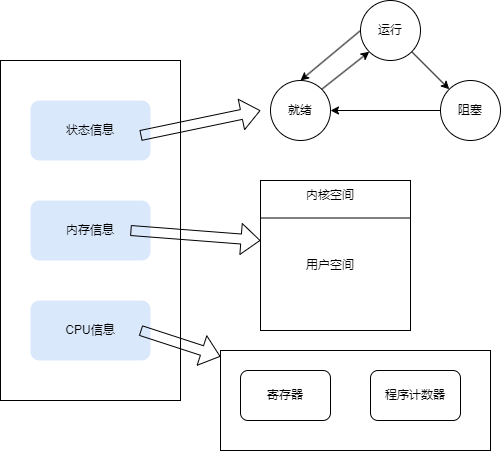

The diagram above was exported from draw.io. Its source (the exported page's mxGraphModel, read from the mxfile embedded in the PNG):
<mxGraphModel dx="1426" dy="785" grid="1" gridSize="10" guides="1" tooltips="1" connect="1" arrows="1" fold="1" page="1" pageScale="1" pageWidth="827" pageHeight="1169" math="0" shadow="0">
  <root>
    <mxCell id="0" />
    <mxCell id="1" parent="0" />
    <mxCell id="quhWeelnOIaDGIPS3_3h-1" value="" style="rounded=0;whiteSpace=wrap;html=1;" vertex="1" parent="1">
      <mxGeometry x="160" y="200" width="180" height="340" as="geometry" />
    </mxCell>
    <mxCell id="quhWeelnOIaDGIPS3_3h-2" value="状态信息" style="rounded=1;whiteSpace=wrap;html=1;fillColor=#dae8fc;strokeColor=none;" vertex="1" parent="1">
      <mxGeometry x="190" y="240" width="120" height="60" as="geometry" />
    </mxCell>
    <mxCell id="quhWeelnOIaDGIPS3_3h-3" value="内存信息" style="rounded=1;whiteSpace=wrap;html=1;fillColor=#dae8fc;strokeColor=none;" vertex="1" parent="1">
      <mxGeometry x="190" y="340" width="120" height="60" as="geometry" />
    </mxCell>
    <mxCell id="quhWeelnOIaDGIPS3_3h-4" value="CPU信息" style="rounded=1;whiteSpace=wrap;html=1;fillColor=#dae8fc;strokeColor=none;" vertex="1" parent="1">
      <mxGeometry x="190" y="440" width="120" height="60" as="geometry" />
    </mxCell>
    <mxCell id="quhWeelnOIaDGIPS3_3h-6" value="运行" style="ellipse;whiteSpace=wrap;html=1;aspect=fixed;" vertex="1" parent="1">
      <mxGeometry x="520" y="140" width="60" height="60" as="geometry" />
    </mxCell>
    <mxCell id="quhWeelnOIaDGIPS3_3h-7" value="就绪" style="ellipse;whiteSpace=wrap;html=1;aspect=fixed;" vertex="1" parent="1">
      <mxGeometry x="430" y="220" width="60" height="60" as="geometry" />
    </mxCell>
    <mxCell id="quhWeelnOIaDGIPS3_3h-8" value="阻塞" style="ellipse;whiteSpace=wrap;html=1;aspect=fixed;" vertex="1" parent="1">
      <mxGeometry x="600" y="220" width="60" height="60" as="geometry" />
    </mxCell>
    <mxCell id="quhWeelnOIaDGIPS3_3h-10" value="" style="endArrow=classic;html=1;rounded=0;exitX=1;exitY=1;exitDx=0;exitDy=0;entryX=0;entryY=0;entryDx=0;entryDy=0;" edge="1" parent="1" source="quhWeelnOIaDGIPS3_3h-6" target="quhWeelnOIaDGIPS3_3h-8">
      <mxGeometry width="50" height="50" relative="1" as="geometry">
        <mxPoint x="390" y="430" as="sourcePoint" />
        <mxPoint x="440" y="380" as="targetPoint" />
      </mxGeometry>
    </mxCell>
    <mxCell id="quhWeelnOIaDGIPS3_3h-11" value="" style="endArrow=classic;html=1;rounded=0;exitX=0;exitY=0.5;exitDx=0;exitDy=0;" edge="1" parent="1" source="quhWeelnOIaDGIPS3_3h-8" target="quhWeelnOIaDGIPS3_3h-7">
      <mxGeometry width="50" height="50" relative="1" as="geometry">
        <mxPoint x="390" y="430" as="sourcePoint" />
        <mxPoint x="440" y="380" as="targetPoint" />
      </mxGeometry>
    </mxCell>
    <mxCell id="quhWeelnOIaDGIPS3_3h-12" value="" style="endArrow=classic;html=1;rounded=0;exitX=1;exitY=0;exitDx=0;exitDy=0;entryX=0;entryY=1;entryDx=0;entryDy=0;" edge="1" parent="1" source="quhWeelnOIaDGIPS3_3h-7" target="quhWeelnOIaDGIPS3_3h-6">
      <mxGeometry width="50" height="50" relative="1" as="geometry">
        <mxPoint x="390" y="430" as="sourcePoint" />
        <mxPoint x="440" y="380" as="targetPoint" />
      </mxGeometry>
    </mxCell>
    <mxCell id="quhWeelnOIaDGIPS3_3h-13" value="" style="endArrow=classic;html=1;rounded=0;exitX=0;exitY=0.5;exitDx=0;exitDy=0;entryX=0.5;entryY=0;entryDx=0;entryDy=0;" edge="1" parent="1" source="quhWeelnOIaDGIPS3_3h-6" target="quhWeelnOIaDGIPS3_3h-7">
      <mxGeometry width="50" height="50" relative="1" as="geometry">
        <mxPoint x="390" y="430" as="sourcePoint" />
        <mxPoint x="440" y="380" as="targetPoint" />
      </mxGeometry>
    </mxCell>
    <mxCell id="quhWeelnOIaDGIPS3_3h-14" value="" style="shape=flexArrow;endArrow=classic;html=1;rounded=0;" edge="1" parent="1">
      <mxGeometry width="50" height="50" relative="1" as="geometry">
        <mxPoint x="300" y="275" as="sourcePoint" />
        <mxPoint x="420" y="250" as="targetPoint" />
      </mxGeometry>
    </mxCell>
    <mxCell id="quhWeelnOIaDGIPS3_3h-15" value="" style="shape=flexArrow;endArrow=classic;html=1;rounded=0;exitX=0.917;exitY=0.5;exitDx=0;exitDy=0;exitPerimeter=0;" edge="1" parent="1" source="quhWeelnOIaDGIPS3_3h-4" target="quhWeelnOIaDGIPS3_3h-16">
      <mxGeometry width="50" height="50" relative="1" as="geometry">
        <mxPoint x="390" y="430" as="sourcePoint" />
        <mxPoint x="420" y="520" as="targetPoint" />
      </mxGeometry>
    </mxCell>
    <mxCell id="quhWeelnOIaDGIPS3_3h-16" value="" style="rounded=0;whiteSpace=wrap;html=1;" vertex="1" parent="1">
      <mxGeometry x="380" y="490" width="270" height="100" as="geometry" />
    </mxCell>
    <mxCell id="quhWeelnOIaDGIPS3_3h-17" value="寄存器" style="rounded=1;whiteSpace=wrap;html=1;" vertex="1" parent="1">
      <mxGeometry x="400" y="510" width="90" height="50" as="geometry" />
    </mxCell>
    <mxCell id="quhWeelnOIaDGIPS3_3h-18" value="程序计数器" style="rounded=1;whiteSpace=wrap;html=1;" vertex="1" parent="1">
      <mxGeometry x="530" y="510" width="90" height="50" as="geometry" />
    </mxCell>
    <mxCell id="quhWeelnOIaDGIPS3_3h-19" value="" style="shape=flexArrow;endArrow=classic;html=1;rounded=0;exitX=0.833;exitY=0.5;exitDx=0;exitDy=0;exitPerimeter=0;" edge="1" parent="1" source="quhWeelnOIaDGIPS3_3h-3">
      <mxGeometry width="50" height="50" relative="1" as="geometry">
        <mxPoint x="390" y="430" as="sourcePoint" />
        <mxPoint x="420" y="380" as="targetPoint" />
      </mxGeometry>
    </mxCell>
    <mxCell id="quhWeelnOIaDGIPS3_3h-20" value="" style="rounded=0;whiteSpace=wrap;html=1;" vertex="1" parent="1">
      <mxGeometry x="420" y="320" width="150" height="150" as="geometry" />
    </mxCell>
    <mxCell id="quhWeelnOIaDGIPS3_3h-21" value="" style="endArrow=none;html=1;rounded=0;exitX=0;exitY=0.25;exitDx=0;exitDy=0;entryX=1;entryY=0.25;entryDx=0;entryDy=0;" edge="1" parent="1" source="quhWeelnOIaDGIPS3_3h-20" target="quhWeelnOIaDGIPS3_3h-20">
      <mxGeometry width="50" height="50" relative="1" as="geometry">
        <mxPoint x="390" y="430" as="sourcePoint" />
        <mxPoint x="440" y="380" as="targetPoint" />
      </mxGeometry>
    </mxCell>
    <mxCell id="quhWeelnOIaDGIPS3_3h-22" value="内核空间" style="text;html=1;align=center;verticalAlign=middle;whiteSpace=wrap;rounded=0;" vertex="1" parent="1">
      <mxGeometry x="460" y="320" width="60" height="30" as="geometry" />
    </mxCell>
    <mxCell id="quhWeelnOIaDGIPS3_3h-23" value="用户空间" style="text;html=1;align=center;verticalAlign=middle;whiteSpace=wrap;rounded=0;" vertex="1" parent="1">
      <mxGeometry x="460" y="390" width="60" height="30" as="geometry" />
    </mxCell>
  </root>
</mxGraphModel>